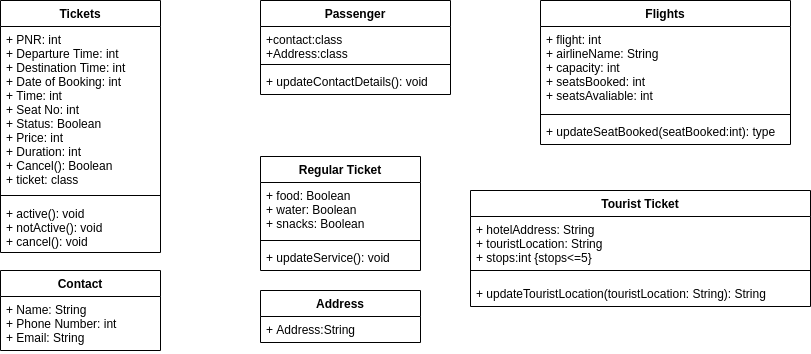

The diagram above was exported from draw.io. Its source (the exported page's mxGraphModel, read from the mxfile embedded in the PNG):
<mxGraphModel dx="862" dy="488" grid="1" gridSize="10" guides="1" tooltips="1" connect="1" arrows="1" fold="1" page="1" pageScale="1" pageWidth="850" pageHeight="1100" math="0" shadow="0">
  <root>
    <mxCell id="0" />
    <mxCell id="1" parent="0" />
    <mxCell id="aVmNHFgUPR0o5Kj-Tv1k-1" value="Tickets&#10;" style="swimlane;fontStyle=1;align=center;verticalAlign=top;childLayout=stackLayout;horizontal=1;startSize=26;horizontalStack=0;resizeParent=1;resizeParentMax=0;resizeLast=0;collapsible=1;marginBottom=0;" vertex="1" parent="1">
      <mxGeometry x="60" y="40" width="160" height="252" as="geometry" />
    </mxCell>
    <mxCell id="aVmNHFgUPR0o5Kj-Tv1k-2" value="+ PNR: int&#10;+ Departure Time: int&#10;+ Destination Time: int&#10;+ Date of Booking: int&#10;+ Time: int&#10;+ Seat No: int&#10;+ Status: Boolean&#10;+ Price: int&#10;+ Duration: int&#10;+ Cancel(): Boolean&#10;+ ticket: class" style="text;strokeColor=none;fillColor=none;align=left;verticalAlign=top;spacingLeft=4;spacingRight=4;overflow=hidden;rotatable=0;points=[[0,0.5],[1,0.5]];portConstraint=eastwest;" vertex="1" parent="aVmNHFgUPR0o5Kj-Tv1k-1">
      <mxGeometry y="26" width="160" height="164" as="geometry" />
    </mxCell>
    <mxCell id="aVmNHFgUPR0o5Kj-Tv1k-3" value="" style="line;strokeWidth=1;fillColor=none;align=left;verticalAlign=middle;spacingTop=-1;spacingLeft=3;spacingRight=3;rotatable=0;labelPosition=right;points=[];portConstraint=eastwest;" vertex="1" parent="aVmNHFgUPR0o5Kj-Tv1k-1">
      <mxGeometry y="190" width="160" height="10" as="geometry" />
    </mxCell>
    <mxCell id="aVmNHFgUPR0o5Kj-Tv1k-4" value="+ active(): void&#10;+ notActive(): void&#10;+ cancel(): void" style="text;strokeColor=none;fillColor=none;align=left;verticalAlign=top;spacingLeft=4;spacingRight=4;overflow=hidden;rotatable=0;points=[[0,0.5],[1,0.5]];portConstraint=eastwest;" vertex="1" parent="aVmNHFgUPR0o5Kj-Tv1k-1">
      <mxGeometry y="200" width="160" height="52" as="geometry" />
    </mxCell>
    <mxCell id="aVmNHFgUPR0o5Kj-Tv1k-5" value="Passenger&#10;" style="swimlane;fontStyle=1;align=center;verticalAlign=top;childLayout=stackLayout;horizontal=1;startSize=26;horizontalStack=0;resizeParent=1;resizeParentMax=0;resizeLast=0;collapsible=1;marginBottom=0;" vertex="1" parent="1">
      <mxGeometry x="320" y="40" width="190" height="94" as="geometry" />
    </mxCell>
    <mxCell id="aVmNHFgUPR0o5Kj-Tv1k-6" value="+contact:class&#10;+Address:class" style="text;strokeColor=none;fillColor=none;align=left;verticalAlign=top;spacingLeft=4;spacingRight=4;overflow=hidden;rotatable=0;points=[[0,0.5],[1,0.5]];portConstraint=eastwest;" vertex="1" parent="aVmNHFgUPR0o5Kj-Tv1k-5">
      <mxGeometry y="26" width="190" height="34" as="geometry" />
    </mxCell>
    <mxCell id="aVmNHFgUPR0o5Kj-Tv1k-7" value="" style="line;strokeWidth=1;fillColor=none;align=left;verticalAlign=middle;spacingTop=-1;spacingLeft=3;spacingRight=3;rotatable=0;labelPosition=right;points=[];portConstraint=eastwest;" vertex="1" parent="aVmNHFgUPR0o5Kj-Tv1k-5">
      <mxGeometry y="60" width="190" height="8" as="geometry" />
    </mxCell>
    <mxCell id="aVmNHFgUPR0o5Kj-Tv1k-8" value="+ updateContactDetails(): void" style="text;strokeColor=none;fillColor=none;align=left;verticalAlign=top;spacingLeft=4;spacingRight=4;overflow=hidden;rotatable=0;points=[[0,0.5],[1,0.5]];portConstraint=eastwest;" vertex="1" parent="aVmNHFgUPR0o5Kj-Tv1k-5">
      <mxGeometry y="68" width="190" height="26" as="geometry" />
    </mxCell>
    <mxCell id="aVmNHFgUPR0o5Kj-Tv1k-9" value="Flights" style="swimlane;fontStyle=1;align=center;verticalAlign=top;childLayout=stackLayout;horizontal=1;startSize=26;horizontalStack=0;resizeParent=1;resizeParentMax=0;resizeLast=0;collapsible=1;marginBottom=0;" vertex="1" parent="1">
      <mxGeometry x="600" y="40" width="250" height="144" as="geometry" />
    </mxCell>
    <mxCell id="aVmNHFgUPR0o5Kj-Tv1k-10" value="+ flight: int&#10;+ airlineName: String&#10;+ capacity: int&#10;+ seatsBooked: int&#10;+ seatsAvaliable: int" style="text;strokeColor=none;fillColor=none;align=left;verticalAlign=top;spacingLeft=4;spacingRight=4;overflow=hidden;rotatable=0;points=[[0,0.5],[1,0.5]];portConstraint=eastwest;" vertex="1" parent="aVmNHFgUPR0o5Kj-Tv1k-9">
      <mxGeometry y="26" width="250" height="84" as="geometry" />
    </mxCell>
    <mxCell id="aVmNHFgUPR0o5Kj-Tv1k-11" value="" style="line;strokeWidth=1;fillColor=none;align=left;verticalAlign=middle;spacingTop=-1;spacingLeft=3;spacingRight=3;rotatable=0;labelPosition=right;points=[];portConstraint=eastwest;" vertex="1" parent="aVmNHFgUPR0o5Kj-Tv1k-9">
      <mxGeometry y="110" width="250" height="8" as="geometry" />
    </mxCell>
    <mxCell id="aVmNHFgUPR0o5Kj-Tv1k-12" value="+ updateSeatBooked(seatBooked:int): type" style="text;strokeColor=none;fillColor=none;align=left;verticalAlign=top;spacingLeft=4;spacingRight=4;overflow=hidden;rotatable=0;points=[[0,0.5],[1,0.5]];portConstraint=eastwest;" vertex="1" parent="aVmNHFgUPR0o5Kj-Tv1k-9">
      <mxGeometry y="118" width="250" height="26" as="geometry" />
    </mxCell>
    <mxCell id="aVmNHFgUPR0o5Kj-Tv1k-14" value="Contact" style="swimlane;fontStyle=1;align=center;verticalAlign=top;childLayout=stackLayout;horizontal=1;startSize=26;horizontalStack=0;resizeParent=1;resizeParentMax=0;resizeLast=0;collapsible=1;marginBottom=0;" vertex="1" parent="1">
      <mxGeometry x="60" y="310" width="160" height="80" as="geometry" />
    </mxCell>
    <mxCell id="aVmNHFgUPR0o5Kj-Tv1k-15" value="+ Name: String&#10;+ Phone Number: int&#10;+ Email: String&#10;" style="text;strokeColor=none;fillColor=none;align=left;verticalAlign=top;spacingLeft=4;spacingRight=4;overflow=hidden;rotatable=0;points=[[0,0.5],[1,0.5]];portConstraint=eastwest;" vertex="1" parent="aVmNHFgUPR0o5Kj-Tv1k-14">
      <mxGeometry y="26" width="160" height="54" as="geometry" />
    </mxCell>
    <mxCell id="aVmNHFgUPR0o5Kj-Tv1k-16" value="" style="line;strokeWidth=1;fillColor=none;align=left;verticalAlign=middle;spacingTop=-1;spacingLeft=3;spacingRight=3;rotatable=0;labelPosition=right;points=[];portConstraint=eastwest;" vertex="1" parent="aVmNHFgUPR0o5Kj-Tv1k-14">
      <mxGeometry y="80" width="160" as="geometry" />
    </mxCell>
    <mxCell id="aVmNHFgUPR0o5Kj-Tv1k-19" value="Regular Ticket" style="swimlane;fontStyle=1;align=center;verticalAlign=top;childLayout=stackLayout;horizontal=1;startSize=26;horizontalStack=0;resizeParent=1;resizeParentMax=0;resizeLast=0;collapsible=1;marginBottom=0;" vertex="1" parent="1">
      <mxGeometry x="320" y="196" width="160" height="114" as="geometry" />
    </mxCell>
    <mxCell id="aVmNHFgUPR0o5Kj-Tv1k-20" value="+ food: Boolean&#10;+ water: Boolean&#10;+ snacks: Boolean" style="text;strokeColor=none;fillColor=none;align=left;verticalAlign=top;spacingLeft=4;spacingRight=4;overflow=hidden;rotatable=0;points=[[0,0.5],[1,0.5]];portConstraint=eastwest;" vertex="1" parent="aVmNHFgUPR0o5Kj-Tv1k-19">
      <mxGeometry y="26" width="160" height="54" as="geometry" />
    </mxCell>
    <mxCell id="aVmNHFgUPR0o5Kj-Tv1k-21" value="" style="line;strokeWidth=1;fillColor=none;align=left;verticalAlign=middle;spacingTop=-1;spacingLeft=3;spacingRight=3;rotatable=0;labelPosition=right;points=[];portConstraint=eastwest;" vertex="1" parent="aVmNHFgUPR0o5Kj-Tv1k-19">
      <mxGeometry y="80" width="160" height="8" as="geometry" />
    </mxCell>
    <mxCell id="aVmNHFgUPR0o5Kj-Tv1k-22" value="+ updateService(): void" style="text;strokeColor=none;fillColor=none;align=left;verticalAlign=top;spacingLeft=4;spacingRight=4;overflow=hidden;rotatable=0;points=[[0,0.5],[1,0.5]];portConstraint=eastwest;" vertex="1" parent="aVmNHFgUPR0o5Kj-Tv1k-19">
      <mxGeometry y="88" width="160" height="26" as="geometry" />
    </mxCell>
    <mxCell id="aVmNHFgUPR0o5Kj-Tv1k-23" value="Tourist Ticket" style="swimlane;fontStyle=1;align=center;verticalAlign=top;childLayout=stackLayout;horizontal=1;startSize=26;horizontalStack=0;resizeParent=1;resizeParentMax=0;resizeLast=0;collapsible=1;marginBottom=0;" vertex="1" parent="1">
      <mxGeometry x="530" y="230" width="340" height="116" as="geometry" />
    </mxCell>
    <mxCell id="aVmNHFgUPR0o5Kj-Tv1k-24" value="+ hotelAddress: String&#10;+ touristLocation: String&#10;+ stops:int {stops&lt;=5}" style="text;strokeColor=none;fillColor=none;align=left;verticalAlign=top;spacingLeft=4;spacingRight=4;overflow=hidden;rotatable=0;points=[[0,0.5],[1,0.5]];portConstraint=eastwest;" vertex="1" parent="aVmNHFgUPR0o5Kj-Tv1k-23">
      <mxGeometry y="26" width="340" height="44" as="geometry" />
    </mxCell>
    <mxCell id="aVmNHFgUPR0o5Kj-Tv1k-25" value="" style="line;strokeWidth=1;fillColor=none;align=left;verticalAlign=middle;spacingTop=-1;spacingLeft=3;spacingRight=3;rotatable=0;labelPosition=right;points=[];portConstraint=eastwest;" vertex="1" parent="aVmNHFgUPR0o5Kj-Tv1k-23">
      <mxGeometry y="70" width="340" height="20" as="geometry" />
    </mxCell>
    <mxCell id="aVmNHFgUPR0o5Kj-Tv1k-26" value="+ updateTouristLocation(touristLocation: String): String" style="text;strokeColor=none;fillColor=none;align=left;verticalAlign=top;spacingLeft=4;spacingRight=4;overflow=hidden;rotatable=0;points=[[0,0.5],[1,0.5]];portConstraint=eastwest;" vertex="1" parent="aVmNHFgUPR0o5Kj-Tv1k-23">
      <mxGeometry y="90" width="340" height="26" as="geometry" />
    </mxCell>
    <mxCell id="aVmNHFgUPR0o5Kj-Tv1k-27" value="Address" style="swimlane;fontStyle=1;align=center;verticalAlign=top;childLayout=stackLayout;horizontal=1;startSize=26;horizontalStack=0;resizeParent=1;resizeParentMax=0;resizeLast=0;collapsible=1;marginBottom=0;" vertex="1" parent="1">
      <mxGeometry x="320" y="330" width="160" height="52" as="geometry" />
    </mxCell>
    <mxCell id="aVmNHFgUPR0o5Kj-Tv1k-28" value="+ Address:String" style="text;strokeColor=none;fillColor=none;align=left;verticalAlign=top;spacingLeft=4;spacingRight=4;overflow=hidden;rotatable=0;points=[[0,0.5],[1,0.5]];portConstraint=eastwest;" vertex="1" parent="aVmNHFgUPR0o5Kj-Tv1k-27">
      <mxGeometry y="26" width="160" height="26" as="geometry" />
    </mxCell>
    <mxCell id="aVmNHFgUPR0o5Kj-Tv1k-29" value="" style="line;strokeWidth=1;fillColor=none;align=left;verticalAlign=middle;spacingTop=-1;spacingLeft=3;spacingRight=3;rotatable=0;labelPosition=right;points=[];portConstraint=eastwest;" vertex="1" parent="aVmNHFgUPR0o5Kj-Tv1k-27">
      <mxGeometry y="52" width="160" as="geometry" />
    </mxCell>
  </root>
</mxGraphModel>